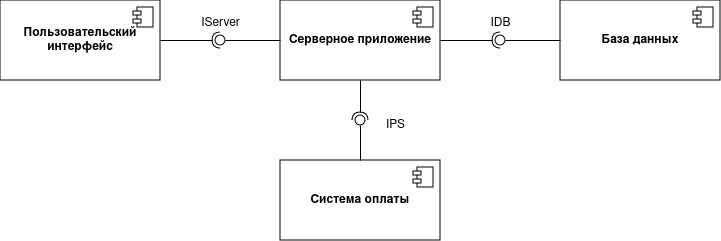

The diagram above was exported from draw.io. Its source (the exported page's mxGraphModel, read from the mxfile embedded in the PNG):
<mxGraphModel dx="1362" dy="916" grid="1" gridSize="10" guides="1" tooltips="1" connect="1" arrows="1" fold="1" page="1" pageScale="1" pageWidth="850" pageHeight="1100" math="0" shadow="0">
  <root>
    <mxCell id="0" />
    <mxCell id="1" parent="0" />
    <mxCell id="g1hH83zYhtyFQBkxmVrm-1" value="&lt;b&gt;Пользовательский интерфейс&lt;/b&gt;" style="html=1;dropTarget=0;whiteSpace=wrap;" vertex="1" parent="1">
      <mxGeometry x="40" y="160" width="160" height="80" as="geometry" />
    </mxCell>
    <mxCell id="g1hH83zYhtyFQBkxmVrm-2" value="" style="shape=module;jettyWidth=8;jettyHeight=4;" vertex="1" parent="g1hH83zYhtyFQBkxmVrm-1">
      <mxGeometry x="1" width="20" height="20" relative="1" as="geometry">
        <mxPoint x="-27" y="7" as="offset" />
      </mxGeometry>
    </mxCell>
    <mxCell id="g1hH83zYhtyFQBkxmVrm-3" value="&lt;b&gt;Серверное приложение&lt;br&gt;&lt;/b&gt;" style="html=1;dropTarget=0;whiteSpace=wrap;" vertex="1" parent="1">
      <mxGeometry x="320" y="160" width="160" height="80" as="geometry" />
    </mxCell>
    <mxCell id="g1hH83zYhtyFQBkxmVrm-4" value="" style="shape=module;jettyWidth=8;jettyHeight=4;" vertex="1" parent="g1hH83zYhtyFQBkxmVrm-3">
      <mxGeometry x="1" width="20" height="20" relative="1" as="geometry">
        <mxPoint x="-27" y="7" as="offset" />
      </mxGeometry>
    </mxCell>
    <mxCell id="g1hH83zYhtyFQBkxmVrm-5" value="&lt;b&gt;База данных&lt;br&gt;&lt;/b&gt;" style="html=1;dropTarget=0;whiteSpace=wrap;" vertex="1" parent="1">
      <mxGeometry x="600" y="160" width="160" height="80" as="geometry" />
    </mxCell>
    <mxCell id="g1hH83zYhtyFQBkxmVrm-6" value="" style="shape=module;jettyWidth=8;jettyHeight=4;" vertex="1" parent="g1hH83zYhtyFQBkxmVrm-5">
      <mxGeometry x="1" width="20" height="20" relative="1" as="geometry">
        <mxPoint x="-27" y="7" as="offset" />
      </mxGeometry>
    </mxCell>
    <mxCell id="g1hH83zYhtyFQBkxmVrm-7" value="&lt;b&gt;Система оплаты&lt;br&gt;&lt;/b&gt;" style="html=1;dropTarget=0;whiteSpace=wrap;" vertex="1" parent="1">
      <mxGeometry x="320" y="320" width="160" height="80" as="geometry" />
    </mxCell>
    <mxCell id="g1hH83zYhtyFQBkxmVrm-8" value="" style="shape=module;jettyWidth=8;jettyHeight=4;" vertex="1" parent="g1hH83zYhtyFQBkxmVrm-7">
      <mxGeometry x="1" width="20" height="20" relative="1" as="geometry">
        <mxPoint x="-27" y="7" as="offset" />
      </mxGeometry>
    </mxCell>
    <mxCell id="g1hH83zYhtyFQBkxmVrm-15" value="" style="rounded=0;orthogonalLoop=1;jettySize=auto;html=1;endArrow=halfCircle;endFill=0;endSize=6;strokeWidth=1;sketch=0;exitX=1;exitY=0.5;exitDx=0;exitDy=0;" edge="1" parent="1" source="g1hH83zYhtyFQBkxmVrm-1">
      <mxGeometry relative="1" as="geometry">
        <mxPoint x="440" y="425" as="sourcePoint" />
        <mxPoint x="260" y="200" as="targetPoint" />
      </mxGeometry>
    </mxCell>
    <mxCell id="g1hH83zYhtyFQBkxmVrm-16" value="" style="rounded=0;orthogonalLoop=1;jettySize=auto;html=1;endArrow=oval;endFill=0;sketch=0;sourcePerimeterSpacing=0;targetPerimeterSpacing=0;endSize=10;" edge="1" parent="1" source="g1hH83zYhtyFQBkxmVrm-3">
      <mxGeometry relative="1" as="geometry">
        <mxPoint x="400" y="425" as="sourcePoint" />
        <mxPoint x="260" y="200" as="targetPoint" />
      </mxGeometry>
    </mxCell>
    <mxCell id="g1hH83zYhtyFQBkxmVrm-18" value="IServer" style="text;html=1;align=center;verticalAlign=middle;resizable=0;points=[];autosize=1;strokeColor=none;fillColor=none;" vertex="1" parent="1">
      <mxGeometry x="230" y="168" width="60" height="30" as="geometry" />
    </mxCell>
    <mxCell id="g1hH83zYhtyFQBkxmVrm-19" value="" style="rounded=0;orthogonalLoop=1;jettySize=auto;html=1;endArrow=halfCircle;endFill=0;endSize=6;strokeWidth=1;sketch=0;exitX=1;exitY=0.5;exitDx=0;exitDy=0;" edge="1" parent="1" source="g1hH83zYhtyFQBkxmVrm-3">
      <mxGeometry relative="1" as="geometry">
        <mxPoint x="440" y="425" as="sourcePoint" />
        <mxPoint x="540" y="200" as="targetPoint" />
      </mxGeometry>
    </mxCell>
    <mxCell id="g1hH83zYhtyFQBkxmVrm-20" value="" style="rounded=0;orthogonalLoop=1;jettySize=auto;html=1;endArrow=oval;endFill=0;sketch=0;sourcePerimeterSpacing=0;targetPerimeterSpacing=0;endSize=10;exitX=0;exitY=0.5;exitDx=0;exitDy=0;" edge="1" parent="1" source="g1hH83zYhtyFQBkxmVrm-5">
      <mxGeometry relative="1" as="geometry">
        <mxPoint x="400" y="425" as="sourcePoint" />
        <mxPoint x="540" y="200" as="targetPoint" />
      </mxGeometry>
    </mxCell>
    <mxCell id="g1hH83zYhtyFQBkxmVrm-22" value="IDB" style="text;html=1;align=center;verticalAlign=middle;resizable=0;points=[];autosize=1;strokeColor=none;fillColor=none;" vertex="1" parent="1">
      <mxGeometry x="520" y="168" width="40" height="30" as="geometry" />
    </mxCell>
    <mxCell id="g1hH83zYhtyFQBkxmVrm-23" value="" style="rounded=0;orthogonalLoop=1;jettySize=auto;html=1;endArrow=halfCircle;endFill=0;endSize=6;strokeWidth=1;sketch=0;exitX=0.5;exitY=1;exitDx=0;exitDy=0;" edge="1" parent="1" source="g1hH83zYhtyFQBkxmVrm-3">
      <mxGeometry relative="1" as="geometry">
        <mxPoint x="440" y="425" as="sourcePoint" />
        <mxPoint x="400" y="280" as="targetPoint" />
      </mxGeometry>
    </mxCell>
    <mxCell id="g1hH83zYhtyFQBkxmVrm-24" value="" style="rounded=0;orthogonalLoop=1;jettySize=auto;html=1;endArrow=oval;endFill=0;sketch=0;sourcePerimeterSpacing=0;targetPerimeterSpacing=0;endSize=10;exitX=0.5;exitY=0;exitDx=0;exitDy=0;" edge="1" parent="1" source="g1hH83zYhtyFQBkxmVrm-7">
      <mxGeometry relative="1" as="geometry">
        <mxPoint x="400" y="425" as="sourcePoint" />
        <mxPoint x="400" y="280" as="targetPoint" />
      </mxGeometry>
    </mxCell>
    <mxCell id="g1hH83zYhtyFQBkxmVrm-26" value="IPS" style="text;html=1;align=center;verticalAlign=middle;resizable=0;points=[];autosize=1;strokeColor=none;fillColor=none;" vertex="1" parent="1">
      <mxGeometry x="415" y="270" width="40" height="30" as="geometry" />
    </mxCell>
  </root>
</mxGraphModel>